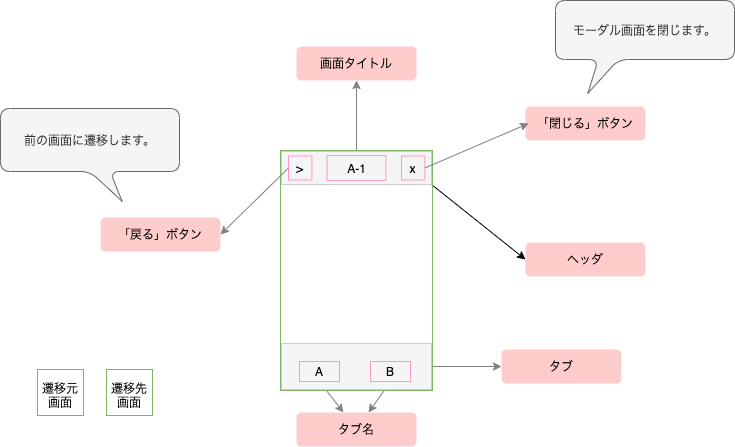

The diagram above was exported from draw.io. Its source (the exported page's mxGraphModel, read from the mxfile embedded in the PNG):
<mxGraphModel dx="1186" dy="739" grid="0" gridSize="10" guides="1" tooltips="1" connect="1" arrows="1" fold="1" page="1" pageScale="1" pageWidth="827" pageHeight="1169" math="0" shadow="0">
  <root>
    <mxCell id="0" />
    <mxCell id="1" parent="0" />
    <mxCell id="VV2trnMV5yeK_QoAKV3c-8" value="" style="group;strokeColor=#82b366;container=0;" parent="1" vertex="1" connectable="0">
      <mxGeometry x="338" y="233" width="152" height="240" as="geometry" />
    </mxCell>
    <mxCell id="VV2trnMV5yeK_QoAKV3c-15" value="「戻る」ボタン" style="text;html=1;strokeColor=none;align=center;verticalAlign=middle;whiteSpace=wrap;rounded=1;fillColor=#FFCCCC;" parent="1" vertex="1">
      <mxGeometry x="158" y="300" width="120" height="34" as="geometry" />
    </mxCell>
    <mxCell id="VV2trnMV5yeK_QoAKV3c-19" value="" style="endArrow=classic;html=1;exitX=0.5;exitY=0;exitDx=0;exitDy=0;entryX=0.5;entryY=1;entryDx=0;entryDy=0;strokeColor=#808080;" parent="1" source="VV2trnMV5yeK_QoAKV3c-10" target="adReHneskIiBeSuwfZNy-3" edge="1">
      <mxGeometry width="50" height="50" relative="1" as="geometry">
        <mxPoint x="492.3800000000001" y="260.5" as="sourcePoint" />
        <mxPoint x="414" y="175" as="targetPoint" />
      </mxGeometry>
    </mxCell>
    <mxCell id="VV2trnMV5yeK_QoAKV3c-23" value="" style="endArrow=classic;html=1;exitX=0.5;exitY=1;exitDx=0;exitDy=0;strokeColor=#808080;" parent="1" source="VV2trnMV5yeK_QoAKV3c-6" target="adReHneskIiBeSuwfZNy-7" edge="1">
      <mxGeometry width="50" height="50" relative="1" as="geometry">
        <mxPoint x="480" y="499" as="sourcePoint" />
        <mxPoint x="432.5" y="493" as="targetPoint" />
      </mxGeometry>
    </mxCell>
    <mxCell id="VV2trnMV5yeK_QoAKV3c-24" value="" style="endArrow=classic;html=1;exitX=0.5;exitY=1;exitDx=0;exitDy=0;strokeColor=#808080;" parent="1" source="VV2trnMV5yeK_QoAKV3c-5" target="adReHneskIiBeSuwfZNy-7" edge="1">
      <mxGeometry width="50" height="50" relative="1" as="geometry">
        <mxPoint x="490" y="509" as="sourcePoint" />
        <mxPoint x="395.5" y="493" as="targetPoint" />
      </mxGeometry>
    </mxCell>
    <mxCell id="VV2trnMV5yeK_QoAKV3c-26" value="" style="endArrow=classic;html=1;exitX=1;exitY=0.5;exitDx=0;exitDy=0;entryX=0;entryY=0.5;entryDx=0;entryDy=0;strokeColor=#808080;" parent="1" source="VV2trnMV5yeK_QoAKV3c-4" target="adReHneskIiBeSuwfZNy-6" edge="1">
      <mxGeometry width="50" height="50" relative="1" as="geometry">
        <mxPoint x="458" y="474" as="sourcePoint" />
        <mxPoint x="514" y="449" as="targetPoint" />
      </mxGeometry>
    </mxCell>
    <mxCell id="VV2trnMV5yeK_QoAKV3c-28" value="" style="endArrow=classic;html=1;exitX=1;exitY=1;exitDx=0;exitDy=0;entryX=0;entryY=0.5;entryDx=0;entryDy=0;" parent="1" source="VV2trnMV5yeK_QoAKV3c-9" target="adReHneskIiBeSuwfZNy-5" edge="1">
      <mxGeometry width="50" height="50" relative="1" as="geometry">
        <mxPoint x="499" y="459" as="sourcePoint" />
        <mxPoint x="538" y="267" as="targetPoint" />
      </mxGeometry>
    </mxCell>
    <mxCell id="VV2trnMV5yeK_QoAKV3c-2" value="" style="rounded=0;whiteSpace=wrap;html=1;strokeColor=#82b366;fillColor=none;" parent="1" vertex="1">
      <mxGeometry x="338" y="233" width="152" height="240" as="geometry" />
    </mxCell>
    <mxCell id="VV2trnMV5yeK_QoAKV3c-4" value="" style="rounded=0;whiteSpace=wrap;html=1;fillColor=#f5f5f5;fontColor=#333333;strokeColor=#CCCCCC;" parent="1" vertex="1">
      <mxGeometry x="339" y="426" width="150" height="46" as="geometry" />
    </mxCell>
    <mxCell id="VV2trnMV5yeK_QoAKV3c-5" value="A" style="text;html=1;fillColor=none;align=center;verticalAlign=middle;whiteSpace=wrap;rounded=0;strokeColor=#FF99CC;" parent="1" vertex="1">
      <mxGeometry x="357" y="444" width="40" height="20" as="geometry" />
    </mxCell>
    <mxCell id="VV2trnMV5yeK_QoAKV3c-6" value="B" style="text;html=1;fillColor=none;align=center;verticalAlign=middle;whiteSpace=wrap;rounded=0;strokeColor=#FF99CC;" parent="1" vertex="1">
      <mxGeometry x="428" y="444" width="40" height="20" as="geometry" />
    </mxCell>
    <mxCell id="VV2trnMV5yeK_QoAKV3c-9" value="" style="rounded=0;whiteSpace=wrap;html=1;fillColor=#f5f5f5;fontColor=#333333;strokeColor=#CCCCCC;" parent="1" vertex="1">
      <mxGeometry x="339" y="234" width="150" height="33" as="geometry" />
    </mxCell>
    <mxCell id="VV2trnMV5yeK_QoAKV3c-10" value="A-1" style="text;html=1;fillColor=none;align=center;verticalAlign=middle;whiteSpace=wrap;rounded=0;strokeColor=#FF99CC;" parent="1" vertex="1">
      <mxGeometry x="384.62" y="238" width="58.75" height="25" as="geometry" />
    </mxCell>
    <mxCell id="VV2trnMV5yeK_QoAKV3c-11" value="&amp;gt;" style="text;html=1;fillColor=none;align=center;verticalAlign=middle;whiteSpace=wrap;rounded=0;strokeColor=#FF99CC;" parent="1" vertex="1">
      <mxGeometry x="346" y="238.5" width="23.38" height="24" as="geometry" />
    </mxCell>
    <mxCell id="VV2trnMV5yeK_QoAKV3c-14" value="x" style="text;html=1;fillColor=none;align=center;verticalAlign=middle;whiteSpace=wrap;rounded=0;strokeColor=#FF99CC;" parent="1" vertex="1">
      <mxGeometry x="459" y="238.5" width="23.38" height="24" as="geometry" />
    </mxCell>
    <mxCell id="adReHneskIiBeSuwfZNy-3" value="画面タイトル" style="text;html=1;strokeColor=none;align=center;verticalAlign=middle;whiteSpace=wrap;rounded=1;fillColor=#FFCCCC;" vertex="1" parent="1">
      <mxGeometry x="354" y="129" width="120" height="34" as="geometry" />
    </mxCell>
    <mxCell id="adReHneskIiBeSuwfZNy-4" value="「閉じる」ボタン" style="text;html=1;strokeColor=none;align=center;verticalAlign=middle;whiteSpace=wrap;rounded=1;fillColor=#FFCCCC;" vertex="1" parent="1">
      <mxGeometry x="583" y="189" width="120" height="34" as="geometry" />
    </mxCell>
    <mxCell id="adReHneskIiBeSuwfZNy-5" value="ヘッダ" style="text;html=1;strokeColor=none;align=center;verticalAlign=middle;whiteSpace=wrap;rounded=1;fillColor=#FFCCCC;" vertex="1" parent="1">
      <mxGeometry x="583" y="325" width="120" height="34" as="geometry" />
    </mxCell>
    <mxCell id="adReHneskIiBeSuwfZNy-6" value="タブ" style="text;html=1;strokeColor=none;align=center;verticalAlign=middle;whiteSpace=wrap;rounded=1;fillColor=#FFCCCC;" vertex="1" parent="1">
      <mxGeometry x="559" y="432" width="120" height="34" as="geometry" />
    </mxCell>
    <mxCell id="adReHneskIiBeSuwfZNy-7" value="タブ名" style="text;html=1;strokeColor=none;align=center;verticalAlign=middle;whiteSpace=wrap;rounded=1;fillColor=#FFCCCC;" vertex="1" parent="1">
      <mxGeometry x="354" y="495" width="120" height="34" as="geometry" />
    </mxCell>
    <mxCell id="adReHneskIiBeSuwfZNy-9" value="前の画面に遷移します。" style="shape=callout;whiteSpace=wrap;html=1;perimeter=calloutPerimeter;rounded=1;strokeColor=#666666;fillColor=#f5f5f5;verticalAlign=middle;position2=0.68;rotation=0;direction=east;align=center;horizontal=1;flipV=0;fontColor=#333333;" vertex="1" parent="1">
      <mxGeometry x="58" y="191" width="179" height="93" as="geometry" />
    </mxCell>
    <mxCell id="VV2trnMV5yeK_QoAKV3c-13" value="" style="endArrow=classic;html=1;exitX=0;exitY=0.5;exitDx=0;exitDy=0;entryX=1;entryY=0.5;entryDx=0;entryDy=0;strokeColor=#808080;" parent="1" source="VV2trnMV5yeK_QoAKV3c-11" target="VV2trnMV5yeK_QoAKV3c-15" edge="1">
      <mxGeometry width="50" height="50" relative="1" as="geometry">
        <mxPoint x="238" y="244" as="sourcePoint" />
        <mxPoint x="298" y="212" as="targetPoint" />
      </mxGeometry>
    </mxCell>
    <mxCell id="adReHneskIiBeSuwfZNy-10" value="モーダル画面を閉じます。" style="shape=callout;whiteSpace=wrap;html=1;perimeter=calloutPerimeter;rounded=1;strokeColor=#666666;fillColor=#f5f5f5;verticalAlign=middle;position2=0.18;rotation=0;direction=east;align=center;horizontal=1;flipV=0;fontColor=#333333;size=34;position=0.24;" vertex="1" parent="1">
      <mxGeometry x="613" y="83" width="179" height="93" as="geometry" />
    </mxCell>
    <mxCell id="adReHneskIiBeSuwfZNy-14" value="" style="whiteSpace=wrap;html=1;aspect=fixed;rounded=0;strokeColor=#d79b00;align=center;verticalAlign=middle;fillColor=none;" vertex="1" parent="1">
      <mxGeometry x="95" y="452" width="46" height="46" as="geometry" />
    </mxCell>
    <mxCell id="adReHneskIiBeSuwfZNy-15" value="" style="whiteSpace=wrap;html=1;aspect=fixed;rounded=0;strokeColor=#82b366;align=center;verticalAlign=middle;fillColor=none;" vertex="1" parent="1">
      <mxGeometry x="164" y="452" width="46" height="46" as="geometry" />
    </mxCell>
    <mxCell id="adReHneskIiBeSuwfZNy-16" value="遷移元画面" style="text;html=1;strokeColor=none;fillColor=none;align=center;verticalAlign=middle;whiteSpace=wrap;rounded=0;" vertex="1" parent="1">
      <mxGeometry x="98" y="468" width="40" height="20" as="geometry" />
    </mxCell>
    <mxCell id="adReHneskIiBeSuwfZNy-17" value="遷移先画面" style="text;html=1;strokeColor=none;fillColor=none;align=center;verticalAlign=middle;whiteSpace=wrap;rounded=0;" vertex="1" parent="1">
      <mxGeometry x="167" y="468" width="40" height="20" as="geometry" />
    </mxCell>
    <mxCell id="VV2trnMV5yeK_QoAKV3c-17" value="" style="endArrow=classic;html=1;exitX=1;exitY=0.5;exitDx=0;exitDy=0;strokeColor=#808080;" parent="1" source="VV2trnMV5yeK_QoAKV3c-14" edge="1">
      <mxGeometry width="50" height="50" relative="1" as="geometry">
        <mxPoint x="597" y="265.5" as="sourcePoint" />
        <mxPoint x="586" y="206" as="targetPoint" />
      </mxGeometry>
    </mxCell>
  </root>
</mxGraphModel>